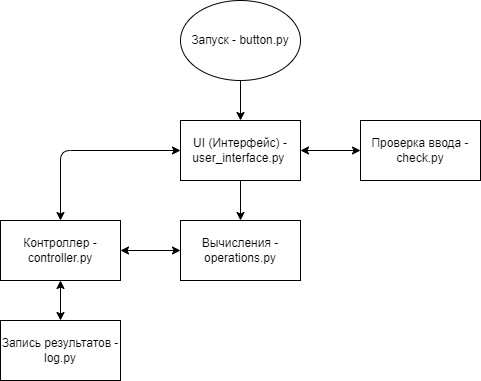

The diagram above was exported from draw.io. Its source (the exported page's mxGraphModel, read from the mxfile embedded in the PNG):
<mxGraphModel dx="293" dy="433" grid="1" gridSize="10" guides="1" tooltips="1" connect="1" arrows="1" fold="1" page="1" pageScale="1" pageWidth="827" pageHeight="1169" math="0" shadow="0">
  <root>
    <mxCell id="0" />
    <mxCell id="1" parent="0" />
    <mxCell id="2" style="edgeStyle=none;html=1;" parent="1" source="3" target="5" edge="1">
      <mxGeometry relative="1" as="geometry" />
    </mxCell>
    <mxCell id="3" value="Запуск - button.py" style="ellipse;whiteSpace=wrap;html=1;" parent="1" vertex="1">
      <mxGeometry x="340" y="20" width="120" height="80" as="geometry" />
    </mxCell>
    <mxCell id="4" style="edgeStyle=none;html=1;exitX=0.5;exitY=1;exitDx=0;exitDy=0;entryX=0.5;entryY=0;entryDx=0;entryDy=0;" parent="1" source="5" target="9" edge="1">
      <mxGeometry relative="1" as="geometry" />
    </mxCell>
    <mxCell id="5" value="UI (Интерфейс) - user_interface.py&amp;nbsp;" style="rounded=0;whiteSpace=wrap;html=1;" parent="1" vertex="1">
      <mxGeometry x="340" y="140" width="120" height="60" as="geometry" />
    </mxCell>
    <mxCell id="6" style="edgeStyle=none;html=1;startArrow=classic;startFill=1;" parent="1" source="7" target="5" edge="1">
      <mxGeometry relative="1" as="geometry" />
    </mxCell>
    <mxCell id="7" value="Проверка ввода - check.py" style="rounded=0;whiteSpace=wrap;html=1;" parent="1" vertex="1">
      <mxGeometry x="520" y="140" width="120" height="60" as="geometry" />
    </mxCell>
    <mxCell id="8" style="edgeStyle=none;html=1;startArrow=classic;startFill=1;" parent="1" source="9" target="11" edge="1">
      <mxGeometry relative="1" as="geometry" />
    </mxCell>
    <mxCell id="9" value="Вычисления - operations.py" style="rounded=0;whiteSpace=wrap;html=1;" parent="1" vertex="1">
      <mxGeometry x="340" y="240" width="120" height="60" as="geometry" />
    </mxCell>
    <mxCell id="10" style="edgeStyle=none;html=1;exitX=0.5;exitY=0;exitDx=0;exitDy=0;entryX=0;entryY=0.5;entryDx=0;entryDy=0;startArrow=classic;startFill=1;" parent="1" source="11" target="5" edge="1">
      <mxGeometry relative="1" as="geometry">
        <Array as="points">
          <mxPoint x="220" y="170" />
        </Array>
      </mxGeometry>
    </mxCell>
    <mxCell id="11" value="Контроллер - controller.py" style="rounded=0;whiteSpace=wrap;html=1;" parent="1" vertex="1">
      <mxGeometry x="160" y="240" width="120" height="60" as="geometry" />
    </mxCell>
    <mxCell id="12" style="edgeStyle=none;html=1;startArrow=classic;startFill=1;" parent="1" source="13" target="11" edge="1">
      <mxGeometry relative="1" as="geometry" />
    </mxCell>
    <mxCell id="13" value="Запись результатов - log.py" style="rounded=0;whiteSpace=wrap;html=1;" parent="1" vertex="1">
      <mxGeometry x="160" y="340" width="120" height="60" as="geometry" />
    </mxCell>
  </root>
</mxGraphModel>